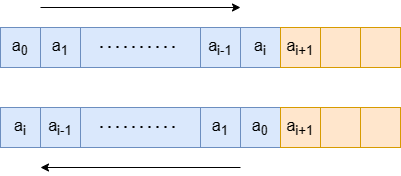

The diagram above was exported from draw.io. Its source (the exported page's mxGraphModel, read from the mxfile embedded in the PNG):
<mxGraphModel dx="814" dy="589" grid="1" gridSize="10" guides="1" tooltips="1" connect="1" arrows="1" fold="1" page="1" pageScale="1" pageWidth="827" pageHeight="1169" math="0" shadow="0">
  <root>
    <mxCell id="0" />
    <mxCell id="1" parent="0" />
    <mxCell id="VD61_5XEK3QhOYE14nIV-1" value="&lt;font style=&quot;font-size: 16px;&quot;&gt;a&lt;sub&gt;0&lt;/sub&gt;&lt;/font&gt;" style="rounded=0;whiteSpace=wrap;html=1;fillColor=#dae8fc;strokeColor=#6c8ebf;" vertex="1" parent="1">
      <mxGeometry x="120" y="160" width="40" height="40" as="geometry" />
    </mxCell>
    <mxCell id="VD61_5XEK3QhOYE14nIV-2" value="&lt;font style=&quot;font-size: 16px;&quot;&gt;a&lt;sub&gt;1&lt;/sub&gt;&lt;/font&gt;" style="rounded=0;whiteSpace=wrap;html=1;fillColor=#dae8fc;strokeColor=#6c8ebf;" vertex="1" parent="1">
      <mxGeometry x="160" y="160" width="40" height="40" as="geometry" />
    </mxCell>
    <mxCell id="VD61_5XEK3QhOYE14nIV-12" value="&lt;font style=&quot;font-size: 16px;&quot;&gt;a&lt;sub&gt;i-1&lt;/sub&gt;&lt;/font&gt;" style="rounded=0;whiteSpace=wrap;html=1;fillColor=#dae8fc;strokeColor=#6c8ebf;" vertex="1" parent="1">
      <mxGeometry x="320" y="160" width="40" height="40" as="geometry" />
    </mxCell>
    <mxCell id="VD61_5XEK3QhOYE14nIV-13" value="&lt;font style=&quot;font-size: 16px;&quot;&gt;a&lt;sub style=&quot;border-color: var(--border-color);&quot;&gt;i&lt;/sub&gt;&lt;/font&gt;" style="rounded=0;whiteSpace=wrap;html=1;fillColor=#dae8fc;strokeColor=#6c8ebf;" vertex="1" parent="1">
      <mxGeometry x="360" y="160" width="40" height="40" as="geometry" />
    </mxCell>
    <mxCell id="VD61_5XEK3QhOYE14nIV-14" value="&lt;font style=&quot;font-size: 16px;&quot;&gt;a&lt;sub&gt;i+1&lt;/sub&gt;&lt;/font&gt;" style="rounded=0;whiteSpace=wrap;html=1;fillColor=#ffe6cc;strokeColor=#d79b00;" vertex="1" parent="1">
      <mxGeometry x="400" y="160" width="40" height="40" as="geometry" />
    </mxCell>
    <mxCell id="VD61_5XEK3QhOYE14nIV-15" value="" style="rounded=0;whiteSpace=wrap;html=1;fillColor=#ffe6cc;strokeColor=#d79b00;" vertex="1" parent="1">
      <mxGeometry x="440" y="160" width="40" height="40" as="geometry" />
    </mxCell>
    <mxCell id="VD61_5XEK3QhOYE14nIV-16" value="" style="rounded=0;whiteSpace=wrap;html=1;fillColor=#ffe6cc;strokeColor=#d79b00;" vertex="1" parent="1">
      <mxGeometry x="480" y="160" width="40" height="40" as="geometry" />
    </mxCell>
    <mxCell id="VD61_5XEK3QhOYE14nIV-17" value="&lt;font style=&quot;font-size: 16px;&quot;&gt;a&lt;sub&gt;i&lt;/sub&gt;&lt;/font&gt;" style="rounded=0;whiteSpace=wrap;html=1;fillColor=#dae8fc;strokeColor=#6c8ebf;" vertex="1" parent="1">
      <mxGeometry x="120" y="240" width="40" height="40" as="geometry" />
    </mxCell>
    <mxCell id="VD61_5XEK3QhOYE14nIV-23" value="&lt;font style=&quot;font-size: 16px;&quot;&gt;a&lt;sub&gt;0&lt;/sub&gt;&lt;/font&gt;" style="rounded=0;whiteSpace=wrap;html=1;fillColor=#dae8fc;strokeColor=#6c8ebf;" vertex="1" parent="1">
      <mxGeometry x="360" y="240" width="40" height="40" as="geometry" />
    </mxCell>
    <mxCell id="VD61_5XEK3QhOYE14nIV-24" value="&lt;font style=&quot;font-size: 16px;&quot;&gt;a&lt;sub style=&quot;border-color: var(--border-color);&quot;&gt;i+1&lt;/sub&gt;&lt;/font&gt;" style="rounded=0;whiteSpace=wrap;html=1;fillColor=#ffe6cc;strokeColor=#d79b00;" vertex="1" parent="1">
      <mxGeometry x="400" y="240" width="40" height="40" as="geometry" />
    </mxCell>
    <mxCell id="VD61_5XEK3QhOYE14nIV-25" value="" style="rounded=0;whiteSpace=wrap;html=1;fillColor=#ffe6cc;strokeColor=#d79b00;" vertex="1" parent="1">
      <mxGeometry x="440" y="240" width="40" height="40" as="geometry" />
    </mxCell>
    <mxCell id="VD61_5XEK3QhOYE14nIV-26" value="" style="rounded=0;whiteSpace=wrap;html=1;fillColor=#ffe6cc;strokeColor=#d79b00;" vertex="1" parent="1">
      <mxGeometry x="480" y="240" width="40" height="40" as="geometry" />
    </mxCell>
    <mxCell id="VD61_5XEK3QhOYE14nIV-27" value="&lt;font style=&quot;font-size: 16px;&quot;&gt;a&lt;sub&gt;1&lt;/sub&gt;&lt;/font&gt;" style="rounded=0;whiteSpace=wrap;html=1;fillColor=#dae8fc;strokeColor=#6c8ebf;" vertex="1" parent="1">
      <mxGeometry x="320" y="240" width="40" height="40" as="geometry" />
    </mxCell>
    <mxCell id="VD61_5XEK3QhOYE14nIV-28" value="&lt;font style=&quot;font-size: 16px;&quot;&gt;a&lt;sub&gt;i-1&lt;/sub&gt;&lt;/font&gt;" style="rounded=0;whiteSpace=wrap;html=1;fillColor=#dae8fc;strokeColor=#6c8ebf;" vertex="1" parent="1">
      <mxGeometry x="160" y="240" width="40" height="40" as="geometry" />
    </mxCell>
    <mxCell id="VD61_5XEK3QhOYE14nIV-30" value="" style="rounded=0;whiteSpace=wrap;html=1;fillColor=#dae8fc;strokeColor=#6c8ebf;" vertex="1" parent="1">
      <mxGeometry x="200" y="160" width="120" height="40" as="geometry" />
    </mxCell>
    <mxCell id="VD61_5XEK3QhOYE14nIV-29" value="" style="endArrow=none;dashed=1;html=1;dashPattern=1 3;strokeWidth=2;rounded=0;" edge="1" parent="1">
      <mxGeometry width="50" height="50" relative="1" as="geometry">
        <mxPoint x="220" y="179.5" as="sourcePoint" />
        <mxPoint x="300" y="179.5" as="targetPoint" />
      </mxGeometry>
    </mxCell>
    <mxCell id="VD61_5XEK3QhOYE14nIV-33" value="" style="rounded=0;whiteSpace=wrap;html=1;fillColor=#dae8fc;strokeColor=#6c8ebf;" vertex="1" parent="1">
      <mxGeometry x="200" y="240" width="120" height="40" as="geometry" />
    </mxCell>
    <mxCell id="VD61_5XEK3QhOYE14nIV-34" value="" style="endArrow=none;dashed=1;html=1;dashPattern=1 3;strokeWidth=2;rounded=0;" edge="1" parent="1">
      <mxGeometry width="50" height="50" relative="1" as="geometry">
        <mxPoint x="220" y="259.5" as="sourcePoint" />
        <mxPoint x="300" y="259.5" as="targetPoint" />
      </mxGeometry>
    </mxCell>
    <mxCell id="VD61_5XEK3QhOYE14nIV-35" value="" style="endArrow=classic;html=1;rounded=0;" edge="1" parent="1">
      <mxGeometry width="50" height="50" relative="1" as="geometry">
        <mxPoint x="160" y="140" as="sourcePoint" />
        <mxPoint x="360" y="140" as="targetPoint" />
      </mxGeometry>
    </mxCell>
    <mxCell id="VD61_5XEK3QhOYE14nIV-36" value="" style="endArrow=classic;html=1;rounded=0;" edge="1" parent="1">
      <mxGeometry width="50" height="50" relative="1" as="geometry">
        <mxPoint x="360" y="300" as="sourcePoint" />
        <mxPoint x="160" y="300" as="targetPoint" />
      </mxGeometry>
    </mxCell>
  </root>
</mxGraphModel>